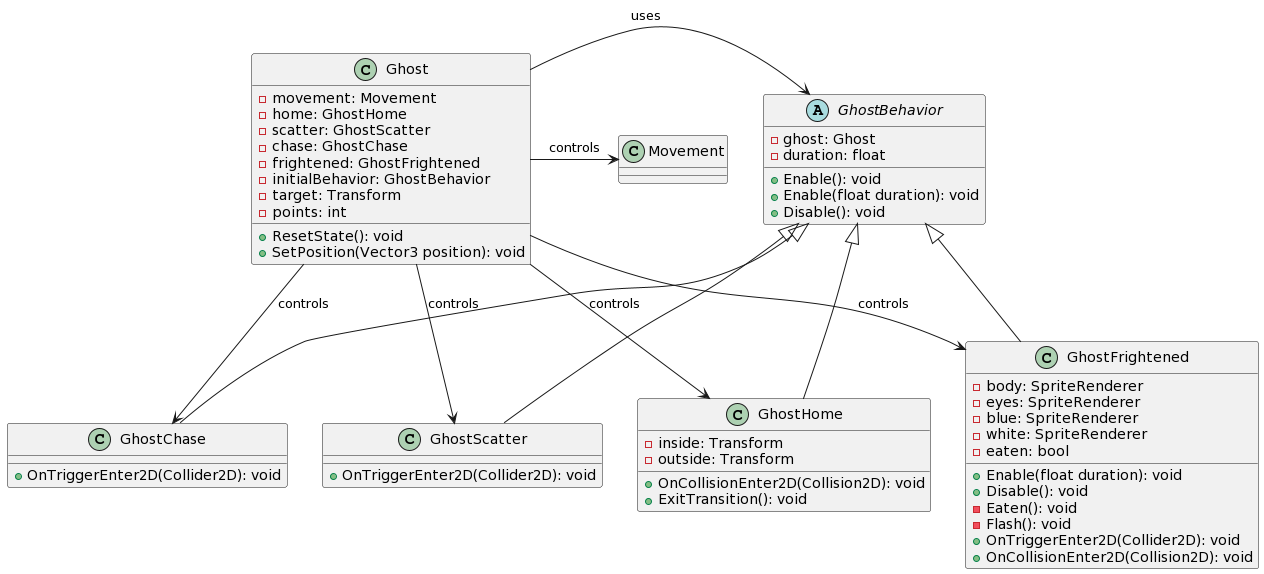

The diagram above was rendered by PlantUML. Its source (embedded in the PNG):
@startuml
class Ghost {
  - movement: Movement
  - home: GhostHome
  - scatter: GhostScatter
  - chase: GhostChase
  - frightened: GhostFrightened
  - initialBehavior: GhostBehavior
  - target: Transform
  - points: int
  + ResetState(): void
  + SetPosition(Vector3 position): void
}

abstract class GhostBehavior {
  - ghost: Ghost
  - duration: float
  + Enable(): void
  + Enable(float duration): void
  + Disable(): void
}

class GhostChase {
  + OnTriggerEnter2D(Collider2D): void
}

class GhostFrightened {
  - body: SpriteRenderer
  - eyes: SpriteRenderer
  - blue: SpriteRenderer
  - white: SpriteRenderer
  - eaten: bool
  + Enable(float duration): void
  + Disable(): void
  - Eaten(): void
  - Flash(): void
  + OnTriggerEnter2D(Collider2D): void
  + OnCollisionEnter2D(Collision2D): void
}

class GhostHome {
  - inside: Transform
  - outside: Transform
  + OnCollisionEnter2D(Collision2D): void
  + ExitTransition(): void
}

class GhostScatter {
  + OnTriggerEnter2D(Collider2D): void
}

Ghost -> Movement : controls
Ghost -> GhostHome : controls
Ghost -> GhostScatter : controls
Ghost -> GhostChase : controls
Ghost -> GhostFrightened : controls
Ghost -> GhostBehavior : uses

GhostBehavior <|-- GhostHome
GhostBehavior <|-- GhostScatter
GhostBehavior <|-- GhostChase
GhostBehavior <|-- GhostFrightened
@enduml